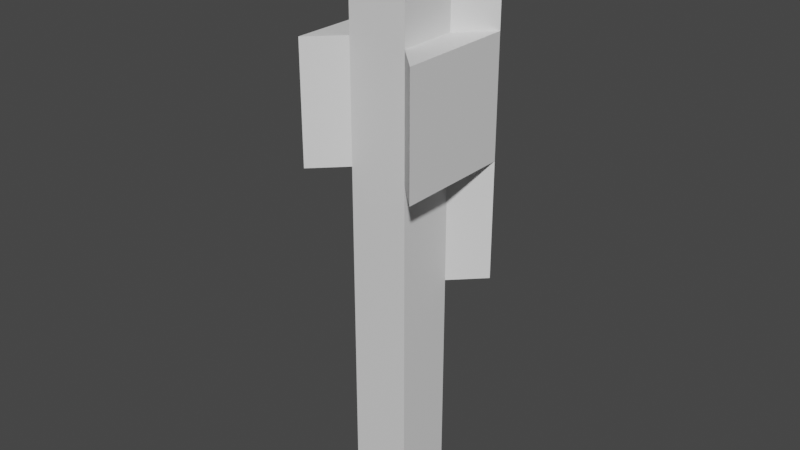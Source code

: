 # Source: AdjacentCells_A.3.blend  (saved by Blender 2.93.20; exported with 4.5.12 LTS)
import bpy
from mathutils import Matrix  # noqa: F401  (used for matrix-valued properties, if any)

bpy.ops.wm.read_factory_settings(use_empty=True)
scene = bpy.context.scene
scene.name = 'Scene'

# ---- materials (node trees are filled in below, after node groups)
mat_material_1 = bpy.data.materials.new('material_1')
mat_material_1.use_transparent_shadow = False
mat_material_1.preview_render_type = 'CUBE'
mat_material_1.diffuse_color = (0.403, 0.8, 0.3573, 0.6429)
mat_material_2 = bpy.data.materials.new('material_2')
mat_material_2.use_transparent_shadow = False
mat_material_2.preview_render_type = 'CUBE'
mat_material_2.diffuse_color = (0.1288, 0.07626, 0.6095, 0.3)

# ---- material node trees
mat_material_1.use_nodes = True; mat_material_1.node_tree.nodes.clear()
_N = mat_material_1.node_tree.nodes; _L = mat_material_1.node_tree.links
n0 = _N.new('ShaderNodeBsdfPrincipled'); n0.name = 'Principled BSDF'; n0.location = (10, 300)
n0.distribution = 'GGX'
n0.subsurface_method = 'BURLEY'
n0.inputs[3].default_value = 1.45
n0.inputs[8].default_value = 1.0
n0.inputs[27].default_value = (0.0, 0.0, 0.0, 1.0)
n0.inputs[28].default_value = 1.0
n1 = _N.new('ShaderNodeOutputMaterial'); n1.name = 'Material Output'; n1.location = (300, 300)
n2 = _N.new('ShaderNodeVertexColor'); n2.name = 'Vertex Color'; n2.location = (-180, 250)
n3 = _N.new('ShaderNodeMix'); n3.name = 'Mix'; n3.location = (-160, 180)
n3.data_type = 'RGBA'
n3.inputs[6].default_value = (0.8, 0.8, 0.8, 1.0)
n3.inputs[7].default_value = (0.3882, 0.1406, 0.8, 0.3686)
_L.new(n0.outputs[0], n1.inputs[0])
_L.new(n2.outputs[1], n3.inputs[0])
_L.new(n2.outputs[1], n0.inputs[10])
_L.new(n3.outputs[2], n0.inputs[0])
n1.is_active_output = True
mat_material_2.use_nodes = True; mat_material_2.node_tree.nodes.clear()
_N = mat_material_2.node_tree.nodes; _L = mat_material_2.node_tree.links
n0 = _N.new('ShaderNodeBsdfPrincipled'); n0.name = 'Principled BSDF'; n0.location = (10, 300)
n0.distribution = 'GGX'
n0.subsurface_method = 'BURLEY'
n0.inputs[3].default_value = 1.45
n0.inputs[27].default_value = (0.0, 0.0, 0.0, 1.0)
n0.inputs[28].default_value = 1.0
n1 = _N.new('ShaderNodeOutputMaterial'); n1.name = 'Material Output'; n1.location = (300, 300)
_L.new(n0.outputs[0], n1.inputs[0])
n1.is_active_output = True

# ---- world
world_world = bpy.data.worlds.new('World'); scene.world = world_world
world_world.use_nodes = True; world_world.node_tree.nodes.clear()
_N = world_world.node_tree.nodes; _L = world_world.node_tree.links
n0 = _N.new('ShaderNodeOutputWorld'); n0.name = 'World Output'; n0.location = (300, 300)
n1 = _N.new('ShaderNodeBackground'); n1.name = 'Background'; n1.location = (10, 300)
n1.inputs[0].default_value = (0.05088, 0.05088, 0.05088, 1.0)
n2 = _N.new('ShaderNodeBsdfSheen'); n2.name = 'Velvet BSDF'; n2.location = (110, 250)
n2.distribution = 'ASHIKHMIN'
n2.inputs[1].default_value = 1.0
_L.new(n1.outputs[0], n0.inputs[0])
_L.new(n2.outputs[0], n0.inputs[1])
n0.is_active_output = True
world_world.use_eevee_finite_volume = True
world_world.color = (0.3498, 0.5818, 0.6129)
world_world.use_sun_shadow = False
world_world.sun_shadow_jitter_overblur = 0.0

# ---- meshes
me_epsilon = bpy.data.meshes.new('Epsilon')
me_epsilon.from_pydata([(1.0, 1.0, 20.0), (1.0, 1.0, 20.0), (-1.0, 1.0, 20.0), (-1.0, -1.0, 20.0), (1.0, -1.0, 20.0), (1.0, -1.0, 20.0)], [(0, 1), (1, 2), (2, 3), (3, 4), (4, 5), (5, 0)], [])
me_epsilon.materials.append(mat_material_1)
me_epsilon.use_remesh_fix_poles = True
me_epsilon.use_remesh_preserve_attributes = False
me_epsilon.update()
me_epsilon_001 = bpy.data.meshes.new('Epsilon.001')
me_epsilon_001.from_pydata([(1.0, 1.0, 20.0), (1.0, -1.0, 20.0), (1.0, -1.0, 16.0), (1.0, 1.0, 16.0)], [(0, 1), (1, 2), (2, 3), (3, 0)], [])
me_epsilon_001.materials.append(mat_material_1)
me_epsilon_001.use_remesh_fix_poles = True
me_epsilon_001.use_remesh_preserve_attributes = False
me_epsilon_001.update()
me_epsilon_002 = bpy.data.meshes.new('Epsilon.002')
me_epsilon_002.from_pydata([(1.0, -1.0, 20.0), (1.0, -1.0, 20.0), (1.0, -1.0, 16.0), (1.0, -1.0, 16.0)], [(0, 1), (1, 2), (2, 3), (3, 0)], [])
me_epsilon_002.materials.append(mat_material_1)
me_epsilon_002.use_remesh_fix_poles = True
me_epsilon_002.use_remesh_preserve_attributes = False
me_epsilon_002.update()
me_epsilon_003 = bpy.data.meshes.new('Epsilon.003')
me_epsilon_003.from_pydata([(1.0, -1.0, 20.0), (-1.0, -1.0, 20.0), (-1.0, -1.0, 16.0), (1.0, -1.0, 16.0)], [(0, 1), (1, 2), (2, 3), (3, 0)], [])
me_epsilon_003.materials.append(mat_material_1)
me_epsilon_003.use_remesh_fix_poles = True
me_epsilon_003.use_remesh_preserve_attributes = False
me_epsilon_003.update()
me_epsilon_004 = bpy.data.meshes.new('Epsilon.004')
me_epsilon_004.from_pydata([(-1.0, 1.0, 20.0), (1.0, 1.0, 20.0), (1.0, 1.0, 16.0), (-1.0, 1.0, 16.0)], [(0, 1), (1, 2), (2, 3), (3, 0)], [])
me_epsilon_004.materials.append(mat_material_1)
me_epsilon_004.use_remesh_fix_poles = True
me_epsilon_004.use_remesh_preserve_attributes = False
me_epsilon_004.update()
me_epsilon_005 = bpy.data.meshes.new('Epsilon.005')
me_epsilon_005.from_pydata([(1.0, 1.0, 20.0), (1.0, 1.0, 20.0), (1.0, 1.0, 16.0), (1.0, 1.0, 16.0)], [(0, 1), (1, 2), (2, 3), (3, 0)], [])
me_epsilon_005.materials.append(mat_material_1)
me_epsilon_005.use_remesh_fix_poles = True
me_epsilon_005.use_remesh_preserve_attributes = False
me_epsilon_005.update()
me_epsilon_006 = bpy.data.meshes.new('Epsilon.006')
me_epsilon_006.from_pydata([(-1.0, -1.0, 16.0), (-1.0, -1.0, 20.0), (-1.0, 1.0, 20.0), (-1.0, 1.0, 16.0)], [(0, 1), (1, 2), (2, 3), (3, 0)], [])
me_epsilon_006.materials.append(mat_material_1)
me_epsilon_006.use_remesh_fix_poles = True
me_epsilon_006.use_remesh_preserve_attributes = False
me_epsilon_006.update()
me_epsilon_007 = bpy.data.meshes.new('Epsilon.007')
me_epsilon_007.from_pydata([(1.0, 1.0, 16.0), (1.0, -1.0, 16.0), (1.0, -1.0, 12.0), (1.0, 1.0, 12.0)], [(0, 1), (1, 2), (2, 3), (3, 0)], [])
me_epsilon_007.materials.append(mat_material_1)
me_epsilon_007.use_remesh_fix_poles = True
me_epsilon_007.use_remesh_preserve_attributes = False
me_epsilon_007.update()
me_epsilon_008 = bpy.data.meshes.new('Epsilon.008')
me_epsilon_008.from_pydata([(1.0, -1.0, 16.0), (1.0, -1.0, 16.0), (1.0, -1.0, 12.0), (1.0, -1.0, 12.0)], [(0, 1), (1, 2), (2, 3), (3, 0)], [])
me_epsilon_008.materials.append(mat_material_1)
me_epsilon_008.use_remesh_fix_poles = True
me_epsilon_008.use_remesh_preserve_attributes = False
me_epsilon_008.update()
me_epsilon_009 = bpy.data.meshes.new('Epsilon.009')
me_epsilon_009.from_pydata([(1.0, -1.0, 16.0), (-1.0, -1.0, 16.0), (-1.0, -1.0, 12.0), (1.0, -1.0, 12.0)], [(0, 1), (1, 2), (2, 3), (3, 0)], [])
me_epsilon_009.materials.append(mat_material_1)
me_epsilon_009.use_remesh_fix_poles = True
me_epsilon_009.use_remesh_preserve_attributes = False
me_epsilon_009.update()
me_epsilon_010 = bpy.data.meshes.new('Epsilon.010')
me_epsilon_010.from_pydata([(-1.0, 1.0, 16.0), (1.0, 1.0, 16.0), (1.0, 1.0, 12.0), (-1.0, 1.0, 12.0)], [(0, 1), (1, 2), (2, 3), (3, 0)], [])
me_epsilon_010.materials.append(mat_material_1)
me_epsilon_010.use_remesh_fix_poles = True
me_epsilon_010.use_remesh_preserve_attributes = False
me_epsilon_010.update()
me_epsilon_011 = bpy.data.meshes.new('Epsilon.011')
me_epsilon_011.from_pydata([(1.0, 1.0, 16.0), (1.0, 1.0, 16.0), (1.0, 1.0, 12.0), (1.0, 1.0, 12.0)], [(0, 1), (1, 2), (2, 3), (3, 0)], [])
me_epsilon_011.materials.append(mat_material_1)
me_epsilon_011.use_remesh_fix_poles = True
me_epsilon_011.use_remesh_preserve_attributes = False
me_epsilon_011.update()
me_epsilon_012 = bpy.data.meshes.new('Epsilon.012')
me_epsilon_012.from_pydata([(-1.0, -1.0, 12.0), (-1.0, -1.0, 16.0), (-1.0, 1.0, 16.0), (-1.0, 1.0, 12.0)], [(0, 1), (1, 2), (2, 3), (3, 0)], [])
me_epsilon_012.materials.append(mat_material_1)
me_epsilon_012.use_remesh_fix_poles = True
me_epsilon_012.use_remesh_preserve_attributes = False
me_epsilon_012.update()
me_epsilon_013 = bpy.data.meshes.new('Epsilon.013')
me_epsilon_013.from_pydata([(1.0, 1.0, 12.0), (1.0, -1.0, 12.0), (1.0, -1.0, 8.0), (1.0, 1.0, 8.0)], [(0, 1), (1, 2), (2, 3), (3, 0)], [])
me_epsilon_013.materials.append(mat_material_1)
me_epsilon_013.use_remesh_fix_poles = True
me_epsilon_013.use_remesh_preserve_attributes = False
me_epsilon_013.update()
me_epsilon_014 = bpy.data.meshes.new('Epsilon.014')
me_epsilon_014.from_pydata([(1.0, -1.0, 12.0), (1.0, -1.0, 12.0), (1.0, -1.0, 8.0), (1.0, -1.0, 8.0)], [(0, 1), (1, 2), (2, 3), (3, 0)], [])
me_epsilon_014.materials.append(mat_material_1)
me_epsilon_014.use_remesh_fix_poles = True
me_epsilon_014.use_remesh_preserve_attributes = False
me_epsilon_014.update()
me_epsilon_015 = bpy.data.meshes.new('Epsilon.015')
me_epsilon_015.from_pydata([(1.0, -1.0, 12.0), (-1.0, -1.0, 12.0), (-1.0, -1.0, 8.0), (1.0, -1.0, 8.0)], [(0, 1), (1, 2), (2, 3), (3, 0)], [])
me_epsilon_015.materials.append(mat_material_1)
me_epsilon_015.use_remesh_fix_poles = True
me_epsilon_015.use_remesh_preserve_attributes = False
me_epsilon_015.update()
me_epsilon_016 = bpy.data.meshes.new('Epsilon.016')
me_epsilon_016.from_pydata([(-1.0, 1.0, 12.0), (1.0, 1.0, 12.0), (1.0, 1.0, 8.0), (-1.0, 1.0, 8.0)], [(0, 1), (1, 2), (2, 3), (3, 0)], [])
me_epsilon_016.materials.append(mat_material_1)
me_epsilon_016.use_remesh_fix_poles = True
me_epsilon_016.use_remesh_preserve_attributes = False
me_epsilon_016.update()
me_epsilon_017 = bpy.data.meshes.new('Epsilon.017')
me_epsilon_017.from_pydata([(1.0, 1.0, 12.0), (1.0, 1.0, 12.0), (1.0, 1.0, 8.0), (1.0, 1.0, 8.0)], [(0, 1), (1, 2), (2, 3), (3, 0)], [])
me_epsilon_017.materials.append(mat_material_1)
me_epsilon_017.use_remesh_fix_poles = True
me_epsilon_017.use_remesh_preserve_attributes = False
me_epsilon_017.update()
me_epsilon_018 = bpy.data.meshes.new('Epsilon.018')
me_epsilon_018.from_pydata([(-1.0, -1.0, 8.0), (-1.0, -1.0, 12.0), (-1.0, 1.0, 12.0), (-1.0, 1.0, 8.0)], [(0, 1), (1, 2), (2, 3), (3, 0)], [])
me_epsilon_018.materials.append(mat_material_1)
me_epsilon_018.use_remesh_fix_poles = True
me_epsilon_018.use_remesh_preserve_attributes = False
me_epsilon_018.update()
me_epsilon_019 = bpy.data.meshes.new('Epsilon.019')
me_epsilon_019.from_pydata([(1.0, 1.0, 8.0), (1.0, -1.0, 8.0), (1.0, -1.0, 4.0), (1.0, 1.0, 4.0)], [(0, 1), (1, 2), (2, 3), (3, 0)], [])
me_epsilon_019.materials.append(mat_material_1)
me_epsilon_019.use_remesh_fix_poles = True
me_epsilon_019.use_remesh_preserve_attributes = False
me_epsilon_019.update()
me_epsilon_020 = bpy.data.meshes.new('Epsilon.020')
me_epsilon_020.from_pydata([(1.0, -1.0, 8.0), (1.0, -1.0, 8.0), (1.0, -1.0, 4.0), (1.0, -1.0, 4.0)], [(0, 1), (1, 2), (2, 3), (3, 0)], [])
me_epsilon_020.materials.append(mat_material_1)
me_epsilon_020.use_remesh_fix_poles = True
me_epsilon_020.use_remesh_preserve_attributes = False
me_epsilon_020.update()
me_epsilon_021 = bpy.data.meshes.new('Epsilon.021')
me_epsilon_021.from_pydata([(1.0, -1.0, 8.0), (-1.0, -1.0, 8.0), (-1.0, -1.0, 4.0), (1.0, -1.0, 4.0)], [(0, 1), (1, 2), (2, 3), (3, 0)], [])
me_epsilon_021.materials.append(mat_material_1)
me_epsilon_021.use_remesh_fix_poles = True
me_epsilon_021.use_remesh_preserve_attributes = False
me_epsilon_021.update()
me_epsilon_022 = bpy.data.meshes.new('Epsilon.022')
me_epsilon_022.from_pydata([(-1.0, 1.0, 8.0), (1.0, 1.0, 8.0), (1.0, 1.0, 4.0), (-1.0, 1.0, 4.0)], [(0, 1), (1, 2), (2, 3), (3, 0)], [])
me_epsilon_022.materials.append(mat_material_1)
me_epsilon_022.use_remesh_fix_poles = True
me_epsilon_022.use_remesh_preserve_attributes = False
me_epsilon_022.update()
me_epsilon_023 = bpy.data.meshes.new('Epsilon.023')
me_epsilon_023.from_pydata([(1.0, 1.0, 8.0), (1.0, 1.0, 8.0), (1.0, 1.0, 4.0), (1.0, 1.0, 4.0)], [(0, 1), (1, 2), (2, 3), (3, 0)], [])
me_epsilon_023.materials.append(mat_material_1)
me_epsilon_023.use_remesh_fix_poles = True
me_epsilon_023.use_remesh_preserve_attributes = False
me_epsilon_023.update()
me_epsilon_024 = bpy.data.meshes.new('Epsilon.024')
me_epsilon_024.from_pydata([(-1.0, -1.0, 4.0), (-1.0, -1.0, 8.0), (-1.0, 1.0, 8.0), (-1.0, 1.0, 4.0)], [(0, 1), (1, 2), (2, 3), (3, 0)], [])
me_epsilon_024.materials.append(mat_material_1)
me_epsilon_024.use_remesh_fix_poles = True
me_epsilon_024.use_remesh_preserve_attributes = False
me_epsilon_024.update()
me_epsilon_025 = bpy.data.meshes.new('Epsilon.025')
me_epsilon_025.from_pydata([(1.0, 1.0, 4.0), (1.0, -1.0, 4.0), (1.0, -1.0, 0.0), (1.0, 1.0, 0.0)], [(0, 1), (1, 2), (2, 3), (3, 0)], [])
me_epsilon_025.materials.append(mat_material_1)
me_epsilon_025.use_remesh_fix_poles = True
me_epsilon_025.use_remesh_preserve_attributes = False
me_epsilon_025.update()
me_epsilon_026 = bpy.data.meshes.new('Epsilon.026')
me_epsilon_026.from_pydata([(1.0, -1.0, 4.0), (1.0, -1.0, 4.0), (1.0, -1.0, 0.0), (1.0, -1.0, 0.0)], [(0, 1), (1, 2), (2, 3), (3, 0)], [])
me_epsilon_026.materials.append(mat_material_1)
me_epsilon_026.use_remesh_fix_poles = True
me_epsilon_026.use_remesh_preserve_attributes = False
me_epsilon_026.update()
me_epsilon_027 = bpy.data.meshes.new('Epsilon.027')
me_epsilon_027.from_pydata([(1.0, -1.0, 4.0), (-1.0, -1.0, 4.0), (-1.0, -1.0, 0.0), (1.0, -1.0, 0.0)], [(0, 1), (1, 2), (2, 3), (3, 0)], [])
me_epsilon_027.materials.append(mat_material_1)
me_epsilon_027.use_remesh_fix_poles = True
me_epsilon_027.use_remesh_preserve_attributes = False
me_epsilon_027.update()
me_epsilon_028 = bpy.data.meshes.new('Epsilon.028')
me_epsilon_028.from_pydata([(-1.0, 1.0, 4.0), (1.0, 1.0, 4.0), (1.0, 1.0, 0.0), (-1.0, 1.0, 0.0)], [(0, 1), (1, 2), (2, 3), (3, 0)], [])
me_epsilon_028.materials.append(mat_material_1)
me_epsilon_028.use_remesh_fix_poles = True
me_epsilon_028.use_remesh_preserve_attributes = False
me_epsilon_028.update()
me_epsilon_029 = bpy.data.meshes.new('Epsilon.029')
me_epsilon_029.from_pydata([(1.0, 1.0, 4.0), (1.0, 1.0, 4.0), (1.0, 1.0, 0.0), (1.0, 1.0, 0.0)], [(0, 1), (1, 2), (2, 3), (3, 0)], [])
me_epsilon_029.materials.append(mat_material_1)
me_epsilon_029.use_remesh_fix_poles = True
me_epsilon_029.use_remesh_preserve_attributes = False
me_epsilon_029.update()
me_epsilon_030 = bpy.data.meshes.new('Epsilon.030')
me_epsilon_030.from_pydata([(-1.0, -1.0, 0.0), (-1.0, -1.0, 4.0), (-1.0, 1.0, 4.0), (-1.0, 1.0, 0.0)], [(0, 1), (1, 2), (2, 3), (3, 0)], [])
me_epsilon_030.materials.append(mat_material_1)
me_epsilon_030.use_remesh_fix_poles = True
me_epsilon_030.use_remesh_preserve_attributes = False
me_epsilon_030.update()
me_epsilon_031 = bpy.data.meshes.new('Epsilon.031')
me_epsilon_031.from_pydata([(-1.0, 1.0, 0.0), (1.0, 1.0, 0.0), (1.0, 1.0, 0.0), (1.0, -1.0, 0.0), (1.0, -1.0, 0.0), (-1.0, -1.0, 0.0)], [(0, 1), (1, 2), (2, 3), (3, 4), (4, 5), (5, 0)], [])
me_epsilon_031.materials.append(mat_material_1)
me_epsilon_031.use_remesh_fix_poles = True
me_epsilon_031.use_remesh_preserve_attributes = False
me_epsilon_031.update()
me_epsilon_032 = bpy.data.meshes.new('Epsilon.032')
me_epsilon_032.from_pydata([(2.0, -2.0, 20.0), (2.0, -2.0, 20.0), (2.0, -2.0, 16.0), (2.0, -2.0, 16.0)], [(0, 1), (1, 2), (2, 3), (3, 0)], [])
me_epsilon_032.materials.append(mat_material_1)
me_epsilon_032.use_remesh_fix_poles = True
me_epsilon_032.use_remesh_preserve_attributes = False
me_epsilon_032.update()
me_epsilon_033 = bpy.data.meshes.new('Epsilon.033')
me_epsilon_033.from_pydata([(2.0, 2.0, 20.0), (2.0, -2.0, 20.0), (2.0, -2.0, 16.0), (2.0, 2.0, 16.0)], [(0, 1), (1, 2), (2, 3), (3, 0)], [])
me_epsilon_033.materials.append(mat_material_1)
me_epsilon_033.use_remesh_fix_poles = True
me_epsilon_033.use_remesh_preserve_attributes = False
me_epsilon_033.update()
me_epsilon_034 = bpy.data.meshes.new('Epsilon.034')
me_epsilon_034.from_pydata([(2.0, -2.0, 16.0), (1.0, -1.0, 16.0), (1.0, -1.0, 16.0), (1.0, 1.0, 16.0), (1.0, 1.0, 16.0), (2.0, 2.0, 16.0), (2.0, 2.0, 16.0), (2.0, -2.0, 16.0)], [(0, 1), (1, 2), (2, 3), (3, 4), (4, 5), (5, 6), (6, 7), (7, 0)], [])
me_epsilon_034.materials.append(mat_material_1)
me_epsilon_034.use_remesh_fix_poles = True
me_epsilon_034.use_remesh_preserve_attributes = False
me_epsilon_034.update()
me_epsilon_035 = bpy.data.meshes.new('Epsilon.035')
me_epsilon_035.from_pydata([(1.0, -1.0, 20.0), (1.0, -1.0, 16.0), (2.0, -2.0, 16.0), (2.0, -2.0, 20.0)], [(0, 1), (1, 2), (2, 3), (3, 0)], [])
me_epsilon_035.materials.append(mat_material_1)
me_epsilon_035.use_remesh_fix_poles = True
me_epsilon_035.use_remesh_preserve_attributes = False
me_epsilon_035.update()
me_epsilon_036 = bpy.data.meshes.new('Epsilon.036')
me_epsilon_036.from_pydata([(2.0, 2.0, 20.0), (2.0, 2.0, 20.0), (1.0, 1.0, 20.0), (1.0, 1.0, 20.0), (1.0, -1.0, 20.0), (1.0, -1.0, 20.0), (2.0, -2.0, 20.0), (2.0, -2.0, 20.0)], [(0, 1), (1, 2), (2, 3), (3, 4), (4, 5), (5, 6), (6, 7), (7, 0)], [])
me_epsilon_036.materials.append(mat_material_1)
me_epsilon_036.use_remesh_fix_poles = True
me_epsilon_036.use_remesh_preserve_attributes = False
me_epsilon_036.update()
me_epsilon_037 = bpy.data.meshes.new('Epsilon.037')
me_epsilon_037.from_pydata([(2.0, 2.0, 16.0), (2.0, 2.0, 20.0), (2.0, 2.0, 20.0), (2.0, 2.0, 16.0)], [(0, 1), (1, 2), (2, 3), (3, 0)], [])
me_epsilon_037.materials.append(mat_material_1)
me_epsilon_037.use_remesh_fix_poles = True
me_epsilon_037.use_remesh_preserve_attributes = False
me_epsilon_037.update()
me_epsilon_038 = bpy.data.meshes.new('Epsilon.038')
me_epsilon_038.from_pydata([(1.0, 1.0, 20.0), (2.0, 2.0, 20.0), (2.0, 2.0, 16.0), (1.0, 1.0, 16.0)], [(0, 1), (1, 2), (2, 3), (3, 0)], [])
me_epsilon_038.materials.append(mat_material_1)
me_epsilon_038.use_remesh_fix_poles = True
me_epsilon_038.use_remesh_preserve_attributes = False
me_epsilon_038.update()
me_epsilon_039 = bpy.data.meshes.new('Epsilon.039')
me_epsilon_039.from_pydata([(2.0, -2.0, 16.0), (2.0, -2.0, 20.0), (-2.0, -2.0, 20.0), (-2.0, -2.0, 16.0)], [(0, 1), (1, 2), (2, 3), (3, 0)], [])
me_epsilon_039.materials.append(mat_material_1)
me_epsilon_039.use_remesh_fix_poles = True
me_epsilon_039.use_remesh_preserve_attributes = False
me_epsilon_039.update()
me_epsilon_040 = bpy.data.meshes.new('Epsilon.040')
me_epsilon_040.from_pydata([(-1.0, -1.0, 16.0), (1.0, -1.0, 16.0), (2.0, -2.0, 16.0), (-2.0, -2.0, 16.0)], [(0, 1), (1, 2), (2, 3), (3, 0)], [])
me_epsilon_040.materials.append(mat_material_1)
me_epsilon_040.use_remesh_fix_poles = True
me_epsilon_040.use_remesh_preserve_attributes = False
me_epsilon_040.update()
me_epsilon_041 = bpy.data.meshes.new('Epsilon.041')
me_epsilon_041.from_pydata([(-2.0, -2.0, 16.0), (-2.0, -2.0, 20.0), (-1.0, -1.0, 20.0), (-1.0, -1.0, 16.0)], [(0, 1), (1, 2), (2, 3), (3, 0)], [])
me_epsilon_041.materials.append(mat_material_1)
me_epsilon_041.use_remesh_fix_poles = True
me_epsilon_041.use_remesh_preserve_attributes = False
me_epsilon_041.update()
me_epsilon_042 = bpy.data.meshes.new('Epsilon.042')
me_epsilon_042.from_pydata([(2.0, -2.0, 20.0), (1.0, -1.0, 20.0), (-1.0, -1.0, 20.0), (-2.0, -2.0, 20.0)], [(0, 1), (1, 2), (2, 3), (3, 0)], [])
me_epsilon_042.materials.append(mat_material_1)
me_epsilon_042.use_remesh_fix_poles = True
me_epsilon_042.use_remesh_preserve_attributes = False
me_epsilon_042.update()
me_epsilon_043 = bpy.data.meshes.new('Epsilon.043')
me_epsilon_043.from_pydata([(-2.0, 2.0, 20.0), (2.0, 2.0, 20.0), (2.0, 2.0, 16.0), (-2.0, 2.0, 16.0)], [(0, 1), (1, 2), (2, 3), (3, 0)], [])
me_epsilon_043.materials.append(mat_material_1)
me_epsilon_043.use_remesh_fix_poles = True
me_epsilon_043.use_remesh_preserve_attributes = False
me_epsilon_043.update()
me_epsilon_044 = bpy.data.meshes.new('Epsilon.044')
me_epsilon_044.from_pydata([(-2.0, 2.0, 20.0), (-2.0, 2.0, 16.0), (-1.0, 1.0, 16.0), (-1.0, 1.0, 20.0)], [(0, 1), (1, 2), (2, 3), (3, 0)], [])
me_epsilon_044.materials.append(mat_material_1)
me_epsilon_044.use_remesh_fix_poles = True
me_epsilon_044.use_remesh_preserve_attributes = False
me_epsilon_044.update()
me_epsilon_045 = bpy.data.meshes.new('Epsilon.045')
me_epsilon_045.from_pydata([(-2.0, 2.0, 16.0), (2.0, 2.0, 16.0), (1.0, 1.0, 16.0), (-1.0, 1.0, 16.0)], [(0, 1), (1, 2), (2, 3), (3, 0)], [])
me_epsilon_045.materials.append(mat_material_1)
me_epsilon_045.use_remesh_fix_poles = True
me_epsilon_045.use_remesh_preserve_attributes = False
me_epsilon_045.update()
me_epsilon_046 = bpy.data.meshes.new('Epsilon.046')
me_epsilon_046.from_pydata([(1.0, 1.0, 20.0), (2.0, 2.0, 20.0), (-2.0, 2.0, 20.0), (-1.0, 1.0, 20.0)], [(0, 1), (1, 2), (2, 3), (3, 0)], [])
me_epsilon_046.materials.append(mat_material_1)
me_epsilon_046.use_remesh_fix_poles = True
me_epsilon_046.use_remesh_preserve_attributes = False
me_epsilon_046.update()
me_epsilon_047 = bpy.data.meshes.new('Epsilon.047')
me_epsilon_047.from_pydata([(-2.0, -2.0, 20.0), (-2.0, 2.0, 20.0), (-2.0, 2.0, 16.0), (-2.0, -2.0, 16.0)], [(0, 1), (1, 2), (2, 3), (3, 0)], [])
me_epsilon_047.materials.append(mat_material_1)
me_epsilon_047.use_remesh_fix_poles = True
me_epsilon_047.use_remesh_preserve_attributes = False
me_epsilon_047.update()
me_epsilon_048 = bpy.data.meshes.new('Epsilon.048')
me_epsilon_048.from_pydata([(-2.0, 2.0, 20.0), (-2.0, -2.0, 20.0), (-1.0, -1.0, 20.0), (-1.0, 1.0, 20.0)], [(0, 1), (1, 2), (2, 3), (3, 0)], [])
me_epsilon_048.materials.append(mat_material_1)
me_epsilon_048.use_remesh_fix_poles = True
me_epsilon_048.use_remesh_preserve_attributes = False
me_epsilon_048.update()
me_epsilon_049 = bpy.data.meshes.new('Epsilon.049')
me_epsilon_049.from_pydata([(-2.0, -2.0, 16.0), (-2.0, 2.0, 16.0), (-1.0, 1.0, 16.0), (-1.0, -1.0, 16.0)], [(0, 1), (1, 2), (2, 3), (3, 0)], [])
me_epsilon_049.materials.append(mat_material_1)
me_epsilon_049.use_remesh_fix_poles = True
me_epsilon_049.use_remesh_preserve_attributes = False
me_epsilon_049.update()
me_epsilon_050 = bpy.data.meshes.new('Epsilon.050')
me_epsilon_050.from_pydata([(2.0, -2.0, 16.0), (2.0, -2.0, 16.0), (2.0, -2.0, 12.0), (2.0, -2.0, 12.0)], [(0, 1), (1, 2), (2, 3), (3, 0)], [])
me_epsilon_050.materials.append(mat_material_1)
me_epsilon_050.use_remesh_fix_poles = True
me_epsilon_050.use_remesh_preserve_attributes = False
me_epsilon_050.update()
me_epsilon_051 = bpy.data.meshes.new('Epsilon.051')
me_epsilon_051.from_pydata([(2.0, 2.0, 16.0), (2.0, -2.0, 16.0), (2.0, -2.0, 12.0), (2.0, 2.0, 12.0)], [(0, 1), (1, 2), (2, 3), (3, 0)], [])
me_epsilon_051.materials.append(mat_material_1)
me_epsilon_051.use_remesh_fix_poles = True
me_epsilon_051.use_remesh_preserve_attributes = False
me_epsilon_051.update()
me_epsilon_052 = bpy.data.meshes.new('Epsilon.052')
me_epsilon_052.from_pydata([(2.0, -2.0, 12.0), (1.0, -1.0, 12.0), (1.0, -1.0, 12.0), (1.0, 1.0, 12.0), (1.0, 1.0, 12.0), (2.0, 2.0, 12.0), (2.0, 2.0, 12.0), (2.0, -2.0, 12.0)], [(0, 1), (1, 2), (2, 3), (3, 4), (4, 5), (5, 6), (6, 7), (7, 0)], [])
me_epsilon_052.materials.append(mat_material_1)
me_epsilon_052.use_remesh_fix_poles = True
me_epsilon_052.use_remesh_preserve_attributes = False
me_epsilon_052.update()
me_epsilon_053 = bpy.data.meshes.new('Epsilon.053')
me_epsilon_053.from_pydata([(1.0, -1.0, 16.0), (1.0, -1.0, 12.0), (2.0, -2.0, 12.0), (2.0, -2.0, 16.0)], [(0, 1), (1, 2), (2, 3), (3, 0)], [])
me_epsilon_053.materials.append(mat_material_1)
me_epsilon_053.use_remesh_fix_poles = True
me_epsilon_053.use_remesh_preserve_attributes = False
me_epsilon_053.update()
me_epsilon_054 = bpy.data.meshes.new('Epsilon.054')
me_epsilon_054.from_pydata([(2.0, 2.0, 12.0), (2.0, 2.0, 16.0), (2.0, 2.0, 16.0), (2.0, 2.0, 12.0)], [(0, 1), (1, 2), (2, 3), (3, 0)], [])
me_epsilon_054.materials.append(mat_material_1)
me_epsilon_054.use_remesh_fix_poles = True
me_epsilon_054.use_remesh_preserve_attributes = False
me_epsilon_054.update()
me_epsilon_055 = bpy.data.meshes.new('Epsilon.055')
me_epsilon_055.from_pydata([(1.0, 1.0, 16.0), (2.0, 2.0, 16.0), (2.0, 2.0, 12.0), (1.0, 1.0, 12.0)], [(0, 1), (1, 2), (2, 3), (3, 0)], [])
me_epsilon_055.materials.append(mat_material_1)
me_epsilon_055.use_remesh_fix_poles = True
me_epsilon_055.use_remesh_preserve_attributes = False
me_epsilon_055.update()
me_epsilon_056 = bpy.data.meshes.new('Epsilon.056')
me_epsilon_056.from_pydata([(2.0, -2.0, 12.0), (2.0, -2.0, 16.0), (-2.0, -2.0, 16.0), (-2.0, -2.0, 12.0)], [(0, 1), (1, 2), (2, 3), (3, 0)], [])
me_epsilon_056.materials.append(mat_material_1)
me_epsilon_056.use_remesh_fix_poles = True
me_epsilon_056.use_remesh_preserve_attributes = False
me_epsilon_056.update()
me_epsilon_057 = bpy.data.meshes.new('Epsilon.057')
me_epsilon_057.from_pydata([(-1.0, -1.0, 12.0), (1.0, -1.0, 12.0), (2.0, -2.0, 12.0), (-2.0, -2.0, 12.0)], [(0, 1), (1, 2), (2, 3), (3, 0)], [])
me_epsilon_057.materials.append(mat_material_1)
me_epsilon_057.use_remesh_fix_poles = True
me_epsilon_057.use_remesh_preserve_attributes = False
me_epsilon_057.update()
me_epsilon_058 = bpy.data.meshes.new('Epsilon.058')
me_epsilon_058.from_pydata([(-1.0, -1.0, 12.0), (-2.0, -2.0, 12.0), (-2.0, -2.0, 16.0), (-1.0, -1.0, 16.0)], [(0, 1), (1, 2), (2, 3), (3, 0)], [])
me_epsilon_058.materials.append(mat_material_1)
me_epsilon_058.use_remesh_fix_poles = True
me_epsilon_058.use_remesh_preserve_attributes = False
me_epsilon_058.update()
me_epsilon_059 = bpy.data.meshes.new('Epsilon.059')
me_epsilon_059.from_pydata([(-2.0, 2.0, 16.0), (2.0, 2.0, 16.0), (2.0, 2.0, 12.0), (-2.0, 2.0, 12.0)], [(0, 1), (1, 2), (2, 3), (3, 0)], [])
me_epsilon_059.materials.append(mat_material_1)
me_epsilon_059.use_remesh_fix_poles = True
me_epsilon_059.use_remesh_preserve_attributes = False
me_epsilon_059.update()
me_epsilon_060 = bpy.data.meshes.new('Epsilon.060')
me_epsilon_060.from_pydata([(-1.0, 1.0, 16.0), (-2.0, 2.0, 16.0), (-2.0, 2.0, 12.0), (-1.0, 1.0, 12.0)], [(0, 1), (1, 2), (2, 3), (3, 0)], [])
me_epsilon_060.materials.append(mat_material_1)
me_epsilon_060.use_remesh_fix_poles = True
me_epsilon_060.use_remesh_preserve_attributes = False
me_epsilon_060.update()
me_epsilon_061 = bpy.data.meshes.new('Epsilon.061')
me_epsilon_061.from_pydata([(-2.0, 2.0, 12.0), (2.0, 2.0, 12.0), (1.0, 1.0, 12.0), (-1.0, 1.0, 12.0)], [(0, 1), (1, 2), (2, 3), (3, 0)], [])
me_epsilon_061.materials.append(mat_material_1)
me_epsilon_061.use_remesh_fix_poles = True
me_epsilon_061.use_remesh_preserve_attributes = False
me_epsilon_061.update()
me_epsilon_062 = bpy.data.meshes.new('Epsilon.062')
me_epsilon_062.from_pydata([(-2.0, -2.0, 16.0), (-2.0, 2.0, 16.0), (-2.0, 2.0, 12.0), (-2.0, -2.0, 12.0)], [(0, 1), (1, 2), (2, 3), (3, 0)], [])
me_epsilon_062.materials.append(mat_material_1)
me_epsilon_062.use_remesh_fix_poles = True
me_epsilon_062.use_remesh_preserve_attributes = False
me_epsilon_062.update()
me_epsilon_063 = bpy.data.meshes.new('Epsilon.063')
me_epsilon_063.from_pydata([(-2.0, -2.0, 12.0), (-2.0, 2.0, 12.0), (-1.0, 1.0, 12.0), (-1.0, -1.0, 12.0)], [(0, 1), (1, 2), (2, 3), (3, 0)], [])
me_epsilon_063.materials.append(mat_material_1)
me_epsilon_063.use_remesh_fix_poles = True
me_epsilon_063.use_remesh_preserve_attributes = False
me_epsilon_063.update()
me_epsilon_064 = bpy.data.meshes.new('Epsilon.064')
me_epsilon_064.from_pydata([(2.0, -2.0, 12.0), (2.0, -2.0, 12.0), (2.0, -2.0, 8.0), (2.0, -2.0, 8.0)], [(0, 1), (1, 2), (2, 3), (3, 0)], [])
me_epsilon_064.materials.append(mat_material_1)
me_epsilon_064.use_remesh_fix_poles = True
me_epsilon_064.use_remesh_preserve_attributes = False
me_epsilon_064.update()
me_epsilon_065 = bpy.data.meshes.new('Epsilon.065')
me_epsilon_065.from_pydata([(2.0, 2.0, 12.0), (2.0, -2.0, 12.0), (2.0, -2.0, 8.0), (2.0, 2.0, 8.0)], [(0, 1), (1, 2), (2, 3), (3, 0)], [])
me_epsilon_065.materials.append(mat_material_1)
me_epsilon_065.use_remesh_fix_poles = True
me_epsilon_065.use_remesh_preserve_attributes = False
me_epsilon_065.update()
me_epsilon_066 = bpy.data.meshes.new('Epsilon.066')
me_epsilon_066.from_pydata([(2.0, -2.0, 8.0), (1.0, -1.0, 8.0), (1.0, -1.0, 8.0), (1.0, 1.0, 8.0), (1.0, 1.0, 8.0), (2.0, 2.0, 8.0), (2.0, 2.0, 8.0), (2.0, -2.0, 8.0)], [(0, 1), (1, 2), (2, 3), (3, 4), (4, 5), (5, 6), (6, 7), (7, 0)], [])
me_epsilon_066.materials.append(mat_material_1)
me_epsilon_066.use_remesh_fix_poles = True
me_epsilon_066.use_remesh_preserve_attributes = False
me_epsilon_066.update()
me_epsilon_067 = bpy.data.meshes.new('Epsilon.067')
me_epsilon_067.from_pydata([(1.0, -1.0, 12.0), (1.0, -1.0, 8.0), (2.0, -2.0, 8.0), (2.0, -2.0, 12.0)], [(0, 1), (1, 2), (2, 3), (3, 0)], [])
me_epsilon_067.materials.append(mat_material_1)
me_epsilon_067.use_remesh_fix_poles = True
me_epsilon_067.use_remesh_preserve_attributes = False
me_epsilon_067.update()
me_epsilon_068 = bpy.data.meshes.new('Epsilon.068')
me_epsilon_068.from_pydata([(2.0, 2.0, 8.0), (2.0, 2.0, 12.0), (2.0, 2.0, 12.0), (2.0, 2.0, 8.0)], [(0, 1), (1, 2), (2, 3), (3, 0)], [])
me_epsilon_068.materials.append(mat_material_1)
me_epsilon_068.use_remesh_fix_poles = True
me_epsilon_068.use_remesh_preserve_attributes = False
me_epsilon_068.update()
me_epsilon_069 = bpy.data.meshes.new('Epsilon.069')
me_epsilon_069.from_pydata([(1.0, 1.0, 12.0), (2.0, 2.0, 12.0), (2.0, 2.0, 8.0), (1.0, 1.0, 8.0)], [(0, 1), (1, 2), (2, 3), (3, 0)], [])
me_epsilon_069.materials.append(mat_material_1)
me_epsilon_069.use_remesh_fix_poles = True
me_epsilon_069.use_remesh_preserve_attributes = False
me_epsilon_069.update()
me_epsilon_070 = bpy.data.meshes.new('Epsilon.070')
me_epsilon_070.from_pydata([(2.0, -2.0, 8.0), (2.0, -2.0, 12.0), (-2.0, -2.0, 12.0), (-2.0, -2.0, 8.0)], [(0, 1), (1, 2), (2, 3), (3, 0)], [])
me_epsilon_070.materials.append(mat_material_1)
me_epsilon_070.use_remesh_fix_poles = True
me_epsilon_070.use_remesh_preserve_attributes = False
me_epsilon_070.update()
me_epsilon_071 = bpy.data.meshes.new('Epsilon.071')
me_epsilon_071.from_pydata([(-1.0, -1.0, 8.0), (1.0, -1.0, 8.0), (2.0, -2.0, 8.0), (-2.0, -2.0, 8.0)], [(0, 1), (1, 2), (2, 3), (3, 0)], [])
me_epsilon_071.materials.append(mat_material_1)
me_epsilon_071.use_remesh_fix_poles = True
me_epsilon_071.use_remesh_preserve_attributes = False
me_epsilon_071.update()
me_epsilon_072 = bpy.data.meshes.new('Epsilon.072')
me_epsilon_072.from_pydata([(-1.0, -1.0, 8.0), (-2.0, -2.0, 8.0), (-2.0, -2.0, 12.0), (-1.0, -1.0, 12.0)], [(0, 1), (1, 2), (2, 3), (3, 0)], [])
me_epsilon_072.materials.append(mat_material_1)
me_epsilon_072.use_remesh_fix_poles = True
me_epsilon_072.use_remesh_preserve_attributes = False
me_epsilon_072.update()
me_epsilon_073 = bpy.data.meshes.new('Epsilon.073')
me_epsilon_073.from_pydata([(-2.0, 2.0, 12.0), (2.0, 2.0, 12.0), (2.0, 2.0, 8.0), (-2.0, 2.0, 8.0)], [(0, 1), (1, 2), (2, 3), (3, 0)], [])
me_epsilon_073.materials.append(mat_material_1)
me_epsilon_073.use_remesh_fix_poles = True
me_epsilon_073.use_remesh_preserve_attributes = False
me_epsilon_073.update()
me_epsilon_074 = bpy.data.meshes.new('Epsilon.074')
me_epsilon_074.from_pydata([(-1.0, 1.0, 12.0), (-2.0, 2.0, 12.0), (-2.0, 2.0, 8.0), (-1.0, 1.0, 8.0)], [(0, 1), (1, 2), (2, 3), (3, 0)], [])
me_epsilon_074.materials.append(mat_material_1)
me_epsilon_074.use_remesh_fix_poles = True
me_epsilon_074.use_remesh_preserve_attributes = False
me_epsilon_074.update()
me_epsilon_075 = bpy.data.meshes.new('Epsilon.075')
me_epsilon_075.from_pydata([(-2.0, 2.0, 8.0), (2.0, 2.0, 8.0), (1.0, 1.0, 8.0), (-1.0, 1.0, 8.0)], [(0, 1), (1, 2), (2, 3), (3, 0)], [])
me_epsilon_075.materials.append(mat_material_1)
me_epsilon_075.use_remesh_fix_poles = True
me_epsilon_075.use_remesh_preserve_attributes = False
me_epsilon_075.update()
me_epsilon_076 = bpy.data.meshes.new('Epsilon.076')
me_epsilon_076.from_pydata([(-2.0, -2.0, 12.0), (-2.0, 2.0, 12.0), (-2.0, 2.0, 8.0), (-2.0, -2.0, 8.0)], [(0, 1), (1, 2), (2, 3), (3, 0)], [])
me_epsilon_076.materials.append(mat_material_1)
me_epsilon_076.use_remesh_fix_poles = True
me_epsilon_076.use_remesh_preserve_attributes = False
me_epsilon_076.update()
me_epsilon_077 = bpy.data.meshes.new('Epsilon.077')
me_epsilon_077.from_pydata([(-2.0, -2.0, 8.0), (-2.0, 2.0, 8.0), (-1.0, 1.0, 8.0), (-1.0, -1.0, 8.0)], [(0, 1), (1, 2), (2, 3), (3, 0)], [])
me_epsilon_077.materials.append(mat_material_1)
me_epsilon_077.use_remesh_fix_poles = True
me_epsilon_077.use_remesh_preserve_attributes = False
me_epsilon_077.update()
me_epsilon_078 = bpy.data.meshes.new('Epsilon.078')
me_epsilon_078.from_pydata([(2.0, -2.0, 8.0), (2.0, -2.0, 8.0), (2.0, -2.0, 4.0), (2.0, -2.0, 4.0)], [(0, 1), (1, 2), (2, 3), (3, 0)], [])
me_epsilon_078.materials.append(mat_material_1)
me_epsilon_078.use_remesh_fix_poles = True
me_epsilon_078.use_remesh_preserve_attributes = False
me_epsilon_078.update()
me_epsilon_079 = bpy.data.meshes.new('Epsilon.079')
me_epsilon_079.from_pydata([(2.0, 2.0, 8.0), (2.0, -2.0, 8.0), (2.0, -2.0, 4.0), (2.0, 2.0, 4.0)], [(0, 1), (1, 2), (2, 3), (3, 0)], [])
me_epsilon_079.materials.append(mat_material_1)
me_epsilon_079.use_remesh_fix_poles = True
me_epsilon_079.use_remesh_preserve_attributes = False
me_epsilon_079.update()
me_epsilon_080 = bpy.data.meshes.new('Epsilon.080')
me_epsilon_080.from_pydata([(2.0, -2.0, 4.0), (1.0, -1.0, 4.0), (1.0, -1.0, 4.0), (1.0, 1.0, 4.0), (1.0, 1.0, 4.0), (2.0, 2.0, 4.0), (2.0, 2.0, 4.0), (2.0, -2.0, 4.0)], [(0, 1), (1, 2), (2, 3), (3, 4), (4, 5), (5, 6), (6, 7), (7, 0)], [])
me_epsilon_080.materials.append(mat_material_1)
me_epsilon_080.use_remesh_fix_poles = True
me_epsilon_080.use_remesh_preserve_attributes = False
me_epsilon_080.update()
me_epsilon_081 = bpy.data.meshes.new('Epsilon.081')
me_epsilon_081.from_pydata([(1.0, -1.0, 8.0), (1.0, -1.0, 4.0), (2.0, -2.0, 4.0), (2.0, -2.0, 8.0)], [(0, 1), (1, 2), (2, 3), (3, 0)], [])
me_epsilon_081.materials.append(mat_material_1)
me_epsilon_081.use_remesh_fix_poles = True
me_epsilon_081.use_remesh_preserve_attributes = False
me_epsilon_081.update()
me_epsilon_082 = bpy.data.meshes.new('Epsilon.082')
me_epsilon_082.from_pydata([(2.0, 2.0, 4.0), (2.0, 2.0, 8.0), (2.0, 2.0, 8.0), (2.0, 2.0, 4.0)], [(0, 1), (1, 2), (2, 3), (3, 0)], [])
me_epsilon_082.materials.append(mat_material_1)
me_epsilon_082.use_remesh_fix_poles = True
me_epsilon_082.use_remesh_preserve_attributes = False
me_epsilon_082.update()
me_epsilon_083 = bpy.data.meshes.new('Epsilon.083')
me_epsilon_083.from_pydata([(1.0, 1.0, 8.0), (2.0, 2.0, 8.0), (2.0, 2.0, 4.0), (1.0, 1.0, 4.0)], [(0, 1), (1, 2), (2, 3), (3, 0)], [])
me_epsilon_083.materials.append(mat_material_1)
me_epsilon_083.use_remesh_fix_poles = True
me_epsilon_083.use_remesh_preserve_attributes = False
me_epsilon_083.update()
me_epsilon_084 = bpy.data.meshes.new('Epsilon.084')
me_epsilon_084.from_pydata([(2.0, -2.0, 4.0), (2.0, -2.0, 8.0), (-2.0, -2.0, 8.0), (-2.0, -2.0, 4.0)], [(0, 1), (1, 2), (2, 3), (3, 0)], [])
me_epsilon_084.materials.append(mat_material_1)
me_epsilon_084.use_remesh_fix_poles = True
me_epsilon_084.use_remesh_preserve_attributes = False
me_epsilon_084.update()
me_epsilon_085 = bpy.data.meshes.new('Epsilon.085')
me_epsilon_085.from_pydata([(-1.0, -1.0, 4.0), (1.0, -1.0, 4.0), (2.0, -2.0, 4.0), (-2.0, -2.0, 4.0)], [(0, 1), (1, 2), (2, 3), (3, 0)], [])
me_epsilon_085.materials.append(mat_material_1)
me_epsilon_085.use_remesh_fix_poles = True
me_epsilon_085.use_remesh_preserve_attributes = False
me_epsilon_085.update()
me_epsilon_086 = bpy.data.meshes.new('Epsilon.086')
me_epsilon_086.from_pydata([(-1.0, -1.0, 4.0), (-2.0, -2.0, 4.0), (-2.0, -2.0, 8.0), (-1.0, -1.0, 8.0)], [(0, 1), (1, 2), (2, 3), (3, 0)], [])
me_epsilon_086.materials.append(mat_material_1)
me_epsilon_086.use_remesh_fix_poles = True
me_epsilon_086.use_remesh_preserve_attributes = False
me_epsilon_086.update()
me_epsilon_087 = bpy.data.meshes.new('Epsilon.087')
me_epsilon_087.from_pydata([(-2.0, 2.0, 8.0), (2.0, 2.0, 8.0), (2.0, 2.0, 4.0), (-2.0, 2.0, 4.0)], [(0, 1), (1, 2), (2, 3), (3, 0)], [])
me_epsilon_087.materials.append(mat_material_1)
me_epsilon_087.use_remesh_fix_poles = True
me_epsilon_087.use_remesh_preserve_attributes = False
me_epsilon_087.update()
me_epsilon_088 = bpy.data.meshes.new('Epsilon.088')
me_epsilon_088.from_pydata([(-1.0, 1.0, 8.0), (-2.0, 2.0, 8.0), (-2.0, 2.0, 4.0), (-1.0, 1.0, 4.0)], [(0, 1), (1, 2), (2, 3), (3, 0)], [])
me_epsilon_088.materials.append(mat_material_1)
me_epsilon_088.use_remesh_fix_poles = True
me_epsilon_088.use_remesh_preserve_attributes = False
me_epsilon_088.update()
me_epsilon_089 = bpy.data.meshes.new('Epsilon.089')
me_epsilon_089.from_pydata([(-2.0, 2.0, 4.0), (2.0, 2.0, 4.0), (1.0, 1.0, 4.0), (-1.0, 1.0, 4.0)], [(0, 1), (1, 2), (2, 3), (3, 0)], [])
me_epsilon_089.materials.append(mat_material_1)
me_epsilon_089.use_remesh_fix_poles = True
me_epsilon_089.use_remesh_preserve_attributes = False
me_epsilon_089.update()
me_epsilon_090 = bpy.data.meshes.new('Epsilon.090')
me_epsilon_090.from_pydata([(-2.0, -2.0, 8.0), (-2.0, 2.0, 8.0), (-2.0, 2.0, 4.0), (-2.0, -2.0, 4.0)], [(0, 1), (1, 2), (2, 3), (3, 0)], [])
me_epsilon_090.materials.append(mat_material_1)
me_epsilon_090.use_remesh_fix_poles = True
me_epsilon_090.use_remesh_preserve_attributes = False
me_epsilon_090.update()
me_epsilon_091 = bpy.data.meshes.new('Epsilon.091')
me_epsilon_091.from_pydata([(-2.0, -2.0, 4.0), (-2.0, 2.0, 4.0), (-1.0, 1.0, 4.0), (-1.0, -1.0, 4.0)], [(0, 1), (1, 2), (2, 3), (3, 0)], [])
me_epsilon_091.materials.append(mat_material_1)
me_epsilon_091.use_remesh_fix_poles = True
me_epsilon_091.use_remesh_preserve_attributes = False
me_epsilon_091.update()
me_epsilon_092 = bpy.data.meshes.new('Epsilon.092')
me_epsilon_092.from_pydata([(2.0, -2.0, 4.0), (2.0, -2.0, 4.0), (2.0, -2.0, 0.0), (2.0, -2.0, 0.0)], [(0, 1), (1, 2), (2, 3), (3, 0)], [])
me_epsilon_092.materials.append(mat_material_1)
me_epsilon_092.use_remesh_fix_poles = True
me_epsilon_092.use_remesh_preserve_attributes = False
me_epsilon_092.update()
me_epsilon_093 = bpy.data.meshes.new('Epsilon.093')
me_epsilon_093.from_pydata([(2.0, 2.0, 4.0), (2.0, -2.0, 4.0), (2.0, -2.0, 0.0), (2.0, 2.0, 0.0)], [(0, 1), (1, 2), (2, 3), (3, 0)], [])
me_epsilon_093.materials.append(mat_material_1)
me_epsilon_093.use_remesh_fix_poles = True
me_epsilon_093.use_remesh_preserve_attributes = False
me_epsilon_093.update()
me_epsilon_094 = bpy.data.meshes.new('Epsilon.094')
me_epsilon_094.from_pydata([(2.0, 2.0, 0.0), (2.0, 2.0, 0.0), (2.0, -2.0, 0.0), (2.0, -2.0, 0.0), (1.0, -1.0, 0.0), (1.0, -1.0, 0.0), (1.0, 1.0, 0.0), (1.0, 1.0, 0.0)], [(0, 1), (1, 2), (2, 3), (3, 4), (4, 5), (5, 6), (6, 7), (7, 0)], [])
me_epsilon_094.materials.append(mat_material_1)
me_epsilon_094.use_remesh_fix_poles = True
me_epsilon_094.use_remesh_preserve_attributes = False
me_epsilon_094.update()
me_epsilon_095 = bpy.data.meshes.new('Epsilon.095')
me_epsilon_095.from_pydata([(1.0, -1.0, 4.0), (1.0, -1.0, 0.0), (2.0, -2.0, 0.0), (2.0, -2.0, 4.0)], [(0, 1), (1, 2), (2, 3), (3, 0)], [])
me_epsilon_095.materials.append(mat_material_1)
me_epsilon_095.use_remesh_fix_poles = True
me_epsilon_095.use_remesh_preserve_attributes = False
me_epsilon_095.update()
me_epsilon_096 = bpy.data.meshes.new('Epsilon.096')
me_epsilon_096.from_pydata([(2.0, 2.0, 0.0), (2.0, 2.0, 4.0), (2.0, 2.0, 4.0), (2.0, 2.0, 0.0)], [(0, 1), (1, 2), (2, 3), (3, 0)], [])
me_epsilon_096.materials.append(mat_material_1)
me_epsilon_096.use_remesh_fix_poles = True
me_epsilon_096.use_remesh_preserve_attributes = False
me_epsilon_096.update()
me_epsilon_097 = bpy.data.meshes.new('Epsilon.097')
me_epsilon_097.from_pydata([(1.0, 1.0, 4.0), (2.0, 2.0, 4.0), (2.0, 2.0, 0.0), (1.0, 1.0, 0.0)], [(0, 1), (1, 2), (2, 3), (3, 0)], [])
me_epsilon_097.materials.append(mat_material_1)
me_epsilon_097.use_remesh_fix_poles = True
me_epsilon_097.use_remesh_preserve_attributes = False
me_epsilon_097.update()
me_epsilon_098 = bpy.data.meshes.new('Epsilon.098')
me_epsilon_098.from_pydata([(2.0, -2.0, 0.0), (2.0, -2.0, 4.0), (-2.0, -2.0, 4.0), (-2.0, -2.0, 0.0)], [(0, 1), (1, 2), (2, 3), (3, 0)], [])
me_epsilon_098.materials.append(mat_material_1)
me_epsilon_098.use_remesh_fix_poles = True
me_epsilon_098.use_remesh_preserve_attributes = False
me_epsilon_098.update()
me_epsilon_099 = bpy.data.meshes.new('Epsilon.099')
me_epsilon_099.from_pydata([(-2.0, -2.0, 0.0), (-1.0, -1.0, 0.0), (1.0, -1.0, 0.0), (2.0, -2.0, 0.0)], [(0, 1), (1, 2), (2, 3), (3, 0)], [])
me_epsilon_099.materials.append(mat_material_1)
me_epsilon_099.use_remesh_fix_poles = True
me_epsilon_099.use_remesh_preserve_attributes = False
me_epsilon_099.update()
me_epsilon_100 = bpy.data.meshes.new('Epsilon.100')
me_epsilon_100.from_pydata([(-1.0, -1.0, 0.0), (-2.0, -2.0, 0.0), (-2.0, -2.0, 4.0), (-1.0, -1.0, 4.0)], [(0, 1), (1, 2), (2, 3), (3, 0)], [])
me_epsilon_100.materials.append(mat_material_1)
me_epsilon_100.use_remesh_fix_poles = True
me_epsilon_100.use_remesh_preserve_attributes = False
me_epsilon_100.update()
me_epsilon_101 = bpy.data.meshes.new('Epsilon.101')
me_epsilon_101.from_pydata([(-2.0, 2.0, 4.0), (2.0, 2.0, 4.0), (2.0, 2.0, 0.0), (-2.0, 2.0, 0.0)], [(0, 1), (1, 2), (2, 3), (3, 0)], [])
me_epsilon_101.materials.append(mat_material_1)
me_epsilon_101.use_remesh_fix_poles = True
me_epsilon_101.use_remesh_preserve_attributes = False
me_epsilon_101.update()
me_epsilon_102 = bpy.data.meshes.new('Epsilon.102')
me_epsilon_102.from_pydata([(-1.0, 1.0, 4.0), (-2.0, 2.0, 4.0), (-2.0, 2.0, 0.0), (-1.0, 1.0, 0.0)], [(0, 1), (1, 2), (2, 3), (3, 0)], [])
me_epsilon_102.materials.append(mat_material_1)
me_epsilon_102.use_remesh_fix_poles = True
me_epsilon_102.use_remesh_preserve_attributes = False
me_epsilon_102.update()
me_epsilon_103 = bpy.data.meshes.new('Epsilon.103')
me_epsilon_103.from_pydata([(-1.0, 1.0, 0.0), (-2.0, 2.0, 0.0), (2.0, 2.0, 0.0), (1.0, 1.0, 0.0)], [(0, 1), (1, 2), (2, 3), (3, 0)], [])
me_epsilon_103.materials.append(mat_material_1)
me_epsilon_103.use_remesh_fix_poles = True
me_epsilon_103.use_remesh_preserve_attributes = False
me_epsilon_103.update()
me_epsilon_104 = bpy.data.meshes.new('Epsilon.104')
me_epsilon_104.from_pydata([(-2.0, -2.0, 4.0), (-2.0, 2.0, 4.0), (-2.0, 2.0, 0.0), (-2.0, -2.0, 0.0)], [(0, 1), (1, 2), (2, 3), (3, 0)], [])
me_epsilon_104.materials.append(mat_material_1)
me_epsilon_104.use_remesh_fix_poles = True
me_epsilon_104.use_remesh_preserve_attributes = False
me_epsilon_104.update()
me_epsilon_105 = bpy.data.meshes.new('Epsilon.105')
me_epsilon_105.from_pydata([(-2.0, 2.0, 0.0), (-1.0, 1.0, 0.0), (-1.0, -1.0, 0.0), (-2.0, -2.0, 0.0)], [(0, 1), (1, 2), (2, 3), (3, 0)], [])
me_epsilon_105.materials.append(mat_material_1)
me_epsilon_105.use_remesh_fix_poles = True
me_epsilon_105.use_remesh_preserve_attributes = False
me_epsilon_105.update()
me_delta = bpy.data.meshes.new('Delta')
me_delta.from_pydata([(-2.0, 2.0, 12.0), (-2.0, 2.0, 8.0), (2.0, 2.0, 8.0), (2.0, 2.0, 12.0), (-1.0, 1.0, 12.0), (-1.0, 1.0, 8.0), (1.0, 1.0, 8.0), (1.0, 1.0, 12.0)], [], [(0, 3, 2, 1), (4, 5, 1, 0), (1, 5, 6, 2), (7, 3, 2, 6), (0, 4, 7, 3), (4, 7, 6, 5)])
me_delta.materials.append(mat_material_2)
me_delta.use_remesh_fix_poles = True
me_delta.use_remesh_preserve_attributes = False
me_delta.update()
me_delta_001 = bpy.data.meshes.new('Delta.001')
me_delta_001.from_pydata([(1.0, 1.0, 20.0), (1.0, -1.0, 20.0), (1.0, -1.0, 20.0), (-1.0, -1.0, 20.0), (-1.0, 1.0, 20.0), (1.0, 1.0, 20.0), (1.0, 1.0, 16.0), (1.0, -1.0, 16.0), (1.0, -1.0, 16.0), (-1.0, -1.0, 16.0), (-1.0, 1.0, 16.0), (1.0, 1.0, 16.0), (1.0, 1.0, 12.0), (1.0, -1.0, 12.0), (1.0, -1.0, 12.0), (-1.0, -1.0, 12.0), (-1.0, 1.0, 12.0), (1.0, 1.0, 12.0), (1.0, 1.0, 8.0), (1.0, -1.0, 8.0), (1.0, -1.0, 8.0), (-1.0, -1.0, 8.0), (-1.0, 1.0, 8.0), (1.0, 1.0, 8.0), (1.0, 1.0, 4.0), (1.0, -1.0, 4.0), (1.0, -1.0, 4.0), (-1.0, -1.0, 4.0), (-1.0, 1.0, 4.0), (1.0, 1.0, 4.0), (1.0, 1.0, 0.0), (1.0, -1.0, 0.0), (1.0, -1.0, 0.0), (-1.0, -1.0, 0.0), (-1.0, 1.0, 0.0), (1.0, 1.0, 0.0)], [], [(0, 5, 4, 3, 2, 1), (0, 1, 7, 6), (1, 2, 8, 7), (2, 3, 9, 8), (4, 5, 11, 10), (5, 0, 6, 11), (9, 3, 4, 10), (6, 7, 13, 12), (7, 8, 14, 13), (8, 9, 15, 14), (10, 11, 17, 16), (11, 6, 12, 17), (15, 9, 10, 16), (12, 13, 19, 18), (13, 14, 20, 19), (14, 15, 21, 20), (16, 17, 23, 22), (17, 12, 18, 23), (21, 15, 16, 22), (18, 19, 25, 24), (19, 20, 26, 25), (20, 21, 27, 26), (22, 23, 29, 28), (23, 18, 24, 29), (27, 21, 22, 28), (24, 25, 31, 30), (25, 26, 32, 31), (26, 27, 33, 32), (28, 29, 35, 34), (29, 24, 30, 35), (33, 27, 28, 34), (34, 35, 30, 31, 32, 33)])
me_delta_001.materials.append(mat_material_2)
me_delta_001.use_remesh_fix_poles = True
me_delta_001.use_remesh_preserve_attributes = False
me_delta_001.update()
me_delta_002 = bpy.data.meshes.new('Delta.002')
me_delta_002.from_pydata([(-2.0, 2.0, 20.0), (-2.0, 2.0, 16.0), (2.0, 2.0, 16.0), (2.0, 2.0, 20.0), (-1.0, 1.0, 16.0), (-1.0, 1.0, 20.0), (1.0, 1.0, 16.0), (1.0, 1.0, 20.0)], [], [(0, 3, 2, 1), (0, 5, 4, 1), (1, 4, 6, 2), (7, 3, 2, 6), (7, 3, 0, 5), (5, 7, 6, 4)])
me_delta_002.materials.append(mat_material_2)
me_delta_002.use_remesh_fix_poles = True
me_delta_002.use_remesh_preserve_attributes = False
me_delta_002.update()
me_delta_003 = bpy.data.meshes.new('Delta.003')
me_delta_003.from_pydata([(-2.0, -2.0, 16.0), (-2.0, 2.0, 16.0), (-2.0, -2.0, 12.0), (-2.0, 2.0, 12.0), (-1.0, 1.0, 16.0), (-1.0, -1.0, 16.0), (-1.0, -1.0, 12.0), (-1.0, 1.0, 12.0)], [], [(0, 1, 3, 2), (0, 5, 4, 1), (6, 2, 0, 5), (4, 7, 3, 1), (2, 6, 7, 3), (6, 5, 4, 7)])
me_delta_003.materials.append(mat_material_2)
me_delta_003.use_remesh_fix_poles = True
me_delta_003.use_remesh_preserve_attributes = False
me_delta_003.update()
me_delta_004 = bpy.data.meshes.new('Delta.004')
me_delta_004.from_pydata([(2.0, -2.0, 16.0), (2.0, -2.0, 12.0), (2.0, -2.0, 12.0), (2.0, -2.0, 16.0), (2.0, 2.0, 16.0), (2.0, 2.0, 12.0), (1.0, -1.0, 12.0), (1.0, -1.0, 12.0), (1.0, 1.0, 12.0), (1.0, 1.0, 12.0), (2.0, 2.0, 12.0), (1.0, -1.0, 16.0), (1.0, -1.0, 16.0), (1.0, 1.0, 16.0), (1.0, 1.0, 16.0), (2.0, 2.0, 16.0)], [], [(0, 3, 2, 1), (4, 0, 1, 5), (2, 1, 5, 10, 9, 8, 7, 6), (11, 3, 2, 6), (3, 0, 4, 15, 14, 13, 12, 11), (10, 15, 4, 5), (12, 11, 6, 7), (13, 12, 7, 8), (14, 13, 8, 9), (14, 15, 10, 9)])
me_delta_004.materials.append(mat_material_2)
me_delta_004.use_remesh_fix_poles = True
me_delta_004.use_remesh_preserve_attributes = False
me_delta_004.update()

# ---- objects
ob_epsilon = bpy.data.objects.new('Epsilon', me_epsilon)
ob_epsilon_001 = bpy.data.objects.new('Epsilon.001', me_epsilon_001)
ob_epsilon_002 = bpy.data.objects.new('Epsilon.002', me_epsilon_002)
ob_epsilon_003 = bpy.data.objects.new('Epsilon.003', me_epsilon_003)
ob_epsilon_004 = bpy.data.objects.new('Epsilon.004', me_epsilon_004)
ob_epsilon_005 = bpy.data.objects.new('Epsilon.005', me_epsilon_005)
ob_epsilon_006 = bpy.data.objects.new('Epsilon.006', me_epsilon_006)
ob_epsilon_007 = bpy.data.objects.new('Epsilon.007', me_epsilon_007)
ob_epsilon_008 = bpy.data.objects.new('Epsilon.008', me_epsilon_008)
ob_epsilon_009 = bpy.data.objects.new('Epsilon.009', me_epsilon_009)
ob_epsilon_010 = bpy.data.objects.new('Epsilon.010', me_epsilon_010)
ob_epsilon_011 = bpy.data.objects.new('Epsilon.011', me_epsilon_011)
ob_epsilon_012 = bpy.data.objects.new('Epsilon.012', me_epsilon_012)
ob_epsilon_013 = bpy.data.objects.new('Epsilon.013', me_epsilon_013)
ob_epsilon_014 = bpy.data.objects.new('Epsilon.014', me_epsilon_014)
ob_epsilon_015 = bpy.data.objects.new('Epsilon.015', me_epsilon_015)
ob_epsilon_016 = bpy.data.objects.new('Epsilon.016', me_epsilon_016)
ob_epsilon_017 = bpy.data.objects.new('Epsilon.017', me_epsilon_017)
ob_epsilon_018 = bpy.data.objects.new('Epsilon.018', me_epsilon_018)
ob_epsilon_019 = bpy.data.objects.new('Epsilon.019', me_epsilon_019)
ob_epsilon_020 = bpy.data.objects.new('Epsilon.020', me_epsilon_020)
ob_epsilon_021 = bpy.data.objects.new('Epsilon.021', me_epsilon_021)
ob_epsilon_022 = bpy.data.objects.new('Epsilon.022', me_epsilon_022)
ob_epsilon_023 = bpy.data.objects.new('Epsilon.023', me_epsilon_023)
ob_epsilon_024 = bpy.data.objects.new('Epsilon.024', me_epsilon_024)
ob_epsilon_025 = bpy.data.objects.new('Epsilon.025', me_epsilon_025)
ob_epsilon_026 = bpy.data.objects.new('Epsilon.026', me_epsilon_026)
ob_epsilon_027 = bpy.data.objects.new('Epsilon.027', me_epsilon_027)
ob_epsilon_028 = bpy.data.objects.new('Epsilon.028', me_epsilon_028)
ob_epsilon_029 = bpy.data.objects.new('Epsilon.029', me_epsilon_029)
ob_epsilon_030 = bpy.data.objects.new('Epsilon.030', me_epsilon_030)
ob_epsilon_031 = bpy.data.objects.new('Epsilon.031', me_epsilon_031)
ob_epsilon_032 = bpy.data.objects.new('Epsilon.032', me_epsilon_032)
ob_epsilon_033 = bpy.data.objects.new('Epsilon.033', me_epsilon_033)
ob_epsilon_034 = bpy.data.objects.new('Epsilon.034', me_epsilon_034)
ob_epsilon_035 = bpy.data.objects.new('Epsilon.035', me_epsilon_035)
ob_epsilon_036 = bpy.data.objects.new('Epsilon.036', me_epsilon_036)
ob_epsilon_037 = bpy.data.objects.new('Epsilon.037', me_epsilon_037)
ob_epsilon_038 = bpy.data.objects.new('Epsilon.038', me_epsilon_038)
ob_epsilon_039 = bpy.data.objects.new('Epsilon.039', me_epsilon_039)
ob_epsilon_040 = bpy.data.objects.new('Epsilon.040', me_epsilon_040)
ob_epsilon_041 = bpy.data.objects.new('Epsilon.041', me_epsilon_041)
ob_epsilon_042 = bpy.data.objects.new('Epsilon.042', me_epsilon_042)
ob_epsilon_043 = bpy.data.objects.new('Epsilon.043', me_epsilon_043)
ob_epsilon_044 = bpy.data.objects.new('Epsilon.044', me_epsilon_044)
ob_epsilon_045 = bpy.data.objects.new('Epsilon.045', me_epsilon_045)
ob_epsilon_046 = bpy.data.objects.new('Epsilon.046', me_epsilon_046)
ob_epsilon_047 = bpy.data.objects.new('Epsilon.047', me_epsilon_047)
ob_epsilon_048 = bpy.data.objects.new('Epsilon.048', me_epsilon_048)
ob_epsilon_049 = bpy.data.objects.new('Epsilon.049', me_epsilon_049)
ob_epsilon_050 = bpy.data.objects.new('Epsilon.050', me_epsilon_050)
ob_epsilon_051 = bpy.data.objects.new('Epsilon.051', me_epsilon_051)
ob_epsilon_052 = bpy.data.objects.new('Epsilon.052', me_epsilon_052)
ob_epsilon_053 = bpy.data.objects.new('Epsilon.053', me_epsilon_053)
ob_epsilon_054 = bpy.data.objects.new('Epsilon.054', me_epsilon_054)
ob_epsilon_055 = bpy.data.objects.new('Epsilon.055', me_epsilon_055)
ob_epsilon_056 = bpy.data.objects.new('Epsilon.056', me_epsilon_056)
ob_epsilon_057 = bpy.data.objects.new('Epsilon.057', me_epsilon_057)
ob_epsilon_058 = bpy.data.objects.new('Epsilon.058', me_epsilon_058)
ob_epsilon_059 = bpy.data.objects.new('Epsilon.059', me_epsilon_059)
ob_epsilon_060 = bpy.data.objects.new('Epsilon.060', me_epsilon_060)
ob_epsilon_061 = bpy.data.objects.new('Epsilon.061', me_epsilon_061)
ob_epsilon_062 = bpy.data.objects.new('Epsilon.062', me_epsilon_062)
ob_epsilon_063 = bpy.data.objects.new('Epsilon.063', me_epsilon_063)
ob_epsilon_064 = bpy.data.objects.new('Epsilon.064', me_epsilon_064)
ob_epsilon_065 = bpy.data.objects.new('Epsilon.065', me_epsilon_065)
ob_epsilon_066 = bpy.data.objects.new('Epsilon.066', me_epsilon_066)
ob_epsilon_067 = bpy.data.objects.new('Epsilon.067', me_epsilon_067)
ob_epsilon_068 = bpy.data.objects.new('Epsilon.068', me_epsilon_068)
ob_epsilon_069 = bpy.data.objects.new('Epsilon.069', me_epsilon_069)
ob_epsilon_070 = bpy.data.objects.new('Epsilon.070', me_epsilon_070)
ob_epsilon_071 = bpy.data.objects.new('Epsilon.071', me_epsilon_071)
ob_epsilon_072 = bpy.data.objects.new('Epsilon.072', me_epsilon_072)
ob_epsilon_073 = bpy.data.objects.new('Epsilon.073', me_epsilon_073)
ob_epsilon_074 = bpy.data.objects.new('Epsilon.074', me_epsilon_074)
ob_epsilon_075 = bpy.data.objects.new('Epsilon.075', me_epsilon_075)
ob_epsilon_076 = bpy.data.objects.new('Epsilon.076', me_epsilon_076)
ob_epsilon_077 = bpy.data.objects.new('Epsilon.077', me_epsilon_077)
ob_epsilon_078 = bpy.data.objects.new('Epsilon.078', me_epsilon_078)
ob_epsilon_079 = bpy.data.objects.new('Epsilon.079', me_epsilon_079)
ob_epsilon_080 = bpy.data.objects.new('Epsilon.080', me_epsilon_080)
ob_epsilon_081 = bpy.data.objects.new('Epsilon.081', me_epsilon_081)
ob_epsilon_082 = bpy.data.objects.new('Epsilon.082', me_epsilon_082)
ob_epsilon_083 = bpy.data.objects.new('Epsilon.083', me_epsilon_083)
ob_epsilon_084 = bpy.data.objects.new('Epsilon.084', me_epsilon_084)
ob_epsilon_085 = bpy.data.objects.new('Epsilon.085', me_epsilon_085)
ob_epsilon_086 = bpy.data.objects.new('Epsilon.086', me_epsilon_086)
ob_epsilon_087 = bpy.data.objects.new('Epsilon.087', me_epsilon_087)
ob_epsilon_088 = bpy.data.objects.new('Epsilon.088', me_epsilon_088)
ob_epsilon_089 = bpy.data.objects.new('Epsilon.089', me_epsilon_089)
ob_epsilon_090 = bpy.data.objects.new('Epsilon.090', me_epsilon_090)
ob_epsilon_091 = bpy.data.objects.new('Epsilon.091', me_epsilon_091)
ob_epsilon_092 = bpy.data.objects.new('Epsilon.092', me_epsilon_092)
ob_epsilon_093 = bpy.data.objects.new('Epsilon.093', me_epsilon_093)
ob_epsilon_094 = bpy.data.objects.new('Epsilon.094', me_epsilon_094)
ob_epsilon_095 = bpy.data.objects.new('Epsilon.095', me_epsilon_095)
ob_epsilon_096 = bpy.data.objects.new('Epsilon.096', me_epsilon_096)
ob_epsilon_097 = bpy.data.objects.new('Epsilon.097', me_epsilon_097)
ob_epsilon_098 = bpy.data.objects.new('Epsilon.098', me_epsilon_098)
ob_epsilon_099 = bpy.data.objects.new('Epsilon.099', me_epsilon_099)
ob_epsilon_100 = bpy.data.objects.new('Epsilon.100', me_epsilon_100)
ob_epsilon_101 = bpy.data.objects.new('Epsilon.101', me_epsilon_101)
ob_epsilon_102 = bpy.data.objects.new('Epsilon.102', me_epsilon_102)
ob_epsilon_103 = bpy.data.objects.new('Epsilon.103', me_epsilon_103)
ob_epsilon_104 = bpy.data.objects.new('Epsilon.104', me_epsilon_104)
ob_epsilon_105 = bpy.data.objects.new('Epsilon.105', me_epsilon_105)
ob_delta = bpy.data.objects.new('Delta', me_delta)
ob_delta_001 = bpy.data.objects.new('Delta.001', me_delta_001)
ob_delta_002 = bpy.data.objects.new('Delta.002', me_delta_002)
ob_delta_003 = bpy.data.objects.new('Delta.003', me_delta_003)
ob_delta_004 = bpy.data.objects.new('Delta.004', me_delta_004)

# ---- transforms, parenting, visibility, modifiers, constraints
ob_epsilon.location = (0.0, 0.0, 0.0)
ob_epsilon.show_wire = True
ob_epsilon_001.location = (0.0, 0.0, 0.0)
ob_epsilon_001.show_wire = True
ob_epsilon_002.location = (0.0, 0.0, 0.0)
ob_epsilon_002.show_wire = True
ob_epsilon_003.location = (0.0, 0.0, 0.0)
ob_epsilon_003.show_wire = True
ob_epsilon_004.location = (0.0, 0.0, 0.0)
ob_epsilon_004.show_wire = True
ob_epsilon_005.location = (0.0, 0.0, 0.0)
ob_epsilon_005.show_wire = True
ob_epsilon_006.location = (0.0, 0.0, 0.0)
ob_epsilon_006.show_wire = True
ob_epsilon_007.location = (0.0, 0.0, 0.0)
ob_epsilon_007.show_wire = True
ob_epsilon_008.location = (0.0, 0.0, 0.0)
ob_epsilon_008.show_wire = True
ob_epsilon_009.location = (0.0, 0.0, 0.0)
ob_epsilon_009.show_wire = True
ob_epsilon_010.location = (0.0, 0.0, 0.0)
ob_epsilon_010.show_wire = True
ob_epsilon_011.location = (0.0, 0.0, 0.0)
ob_epsilon_011.show_wire = True
ob_epsilon_012.location = (0.0, 0.0, 0.0)
ob_epsilon_012.show_wire = True
ob_epsilon_013.location = (0.0, 0.0, 0.0)
ob_epsilon_013.show_wire = True
ob_epsilon_014.location = (0.0, 0.0, 0.0)
ob_epsilon_014.show_wire = True
ob_epsilon_015.location = (0.0, 0.0, 0.0)
ob_epsilon_015.show_wire = True
ob_epsilon_016.location = (0.0, 0.0, 0.0)
ob_epsilon_016.show_wire = True
ob_epsilon_017.location = (0.0, 0.0, 0.0)
ob_epsilon_017.show_wire = True
ob_epsilon_018.location = (0.0, 0.0, 0.0)
ob_epsilon_018.show_wire = True
ob_epsilon_019.location = (0.0, 0.0, 0.0)
ob_epsilon_019.show_wire = True
ob_epsilon_020.location = (0.0, 0.0, 0.0)
ob_epsilon_020.show_wire = True
ob_epsilon_021.location = (0.0, 0.0, 0.0)
ob_epsilon_021.show_wire = True
ob_epsilon_022.location = (0.0, 0.0, 0.0)
ob_epsilon_022.show_wire = True
ob_epsilon_023.location = (0.0, 0.0, 0.0)
ob_epsilon_023.show_wire = True
ob_epsilon_024.location = (0.0, 0.0, 0.0)
ob_epsilon_024.show_wire = True
ob_epsilon_025.location = (0.0, 0.0, 0.0)
ob_epsilon_025.show_wire = True
ob_epsilon_026.location = (0.0, 0.0, 0.0)
ob_epsilon_026.show_wire = True
ob_epsilon_027.location = (0.0, 0.0, 0.0)
ob_epsilon_027.show_wire = True
ob_epsilon_028.location = (0.0, 0.0, 0.0)
ob_epsilon_028.show_wire = True
ob_epsilon_029.location = (0.0, 0.0, 0.0)
ob_epsilon_029.show_wire = True
ob_epsilon_030.location = (0.0, 0.0, 0.0)
ob_epsilon_030.show_wire = True
ob_epsilon_031.location = (0.0, 0.0, 0.0)
ob_epsilon_031.show_wire = True
ob_epsilon_032.location = (0.0, 0.0, 0.0)
ob_epsilon_032.show_wire = True
ob_epsilon_033.location = (0.0, 0.0, 0.0)
ob_epsilon_033.show_wire = True
ob_epsilon_034.location = (0.0, 0.0, 0.0)
ob_epsilon_034.show_wire = True
ob_epsilon_035.location = (0.0, 0.0, 0.0)
ob_epsilon_035.show_wire = True
ob_epsilon_036.location = (0.0, 0.0, 0.0)
ob_epsilon_036.show_wire = True
ob_epsilon_037.location = (0.0, 0.0, 0.0)
ob_epsilon_037.show_wire = True
ob_epsilon_038.location = (0.0, 0.0, 0.0)
ob_epsilon_038.show_wire = True
ob_epsilon_039.location = (0.0, 0.0, 0.0)
ob_epsilon_039.show_wire = True
ob_epsilon_040.location = (0.0, 0.0, 0.0)
ob_epsilon_040.show_wire = True
ob_epsilon_041.location = (0.0, 0.0, 0.0)
ob_epsilon_041.show_wire = True
ob_epsilon_042.location = (0.0, 0.0, 0.0)
ob_epsilon_042.show_wire = True
ob_epsilon_043.location = (0.0, 0.0, 0.0)
ob_epsilon_043.show_wire = True
ob_epsilon_044.location = (0.0, 0.0, 0.0)
ob_epsilon_044.show_wire = True
ob_epsilon_045.location = (0.0, 0.0, 0.0)
ob_epsilon_045.show_wire = True
ob_epsilon_046.location = (0.0, 0.0, 0.0)
ob_epsilon_046.show_wire = True
ob_epsilon_047.location = (0.0, 0.0, 0.0)
ob_epsilon_047.show_wire = True
ob_epsilon_048.location = (0.0, 0.0, 0.0)
ob_epsilon_048.show_wire = True
ob_epsilon_049.location = (0.0, 0.0, 0.0)
ob_epsilon_049.show_wire = True
ob_epsilon_050.location = (0.0, 0.0, 0.0)
ob_epsilon_050.show_wire = True
ob_epsilon_051.location = (0.0, 0.0, 0.0)
ob_epsilon_051.show_wire = True
ob_epsilon_052.location = (0.0, 0.0, 0.0)
ob_epsilon_052.show_wire = True
ob_epsilon_053.location = (0.0, 0.0, 0.0)
ob_epsilon_053.show_wire = True
ob_epsilon_054.location = (0.0, 0.0, 0.0)
ob_epsilon_054.show_wire = True
ob_epsilon_055.location = (0.0, 0.0, 0.0)
ob_epsilon_055.show_wire = True
ob_epsilon_056.location = (0.0, 0.0, 0.0)
ob_epsilon_056.show_wire = True
ob_epsilon_057.location = (0.0, 0.0, 0.0)
ob_epsilon_057.show_wire = True
ob_epsilon_058.location = (0.0, 0.0, 0.0)
ob_epsilon_058.show_wire = True
ob_epsilon_059.location = (0.0, 0.0, 0.0)
ob_epsilon_059.show_wire = True
ob_epsilon_060.location = (0.0, 0.0, 0.0)
ob_epsilon_060.show_wire = True
ob_epsilon_061.location = (0.0, 0.0, 0.0)
ob_epsilon_061.show_wire = True
ob_epsilon_062.location = (0.0, 0.0, 0.0)
ob_epsilon_062.show_wire = True
ob_epsilon_063.location = (0.0, 0.0, 0.0)
ob_epsilon_063.show_wire = True
ob_epsilon_064.location = (0.0, 0.0, 0.0)
ob_epsilon_064.show_wire = True
ob_epsilon_065.location = (0.0, 0.0, 0.0)
ob_epsilon_065.show_wire = True
ob_epsilon_066.location = (0.0, 0.0, 0.0)
ob_epsilon_066.show_wire = True
ob_epsilon_067.location = (0.0, 0.0, 0.0)
ob_epsilon_067.show_wire = True
ob_epsilon_068.location = (0.0, 0.0, 0.0)
ob_epsilon_068.show_wire = True
ob_epsilon_069.location = (0.0, 0.0, 0.0)
ob_epsilon_069.show_wire = True
ob_epsilon_070.location = (0.0, 0.0, 0.0)
ob_epsilon_070.show_wire = True
ob_epsilon_071.location = (0.0, 0.0, 0.0)
ob_epsilon_071.show_wire = True
ob_epsilon_072.location = (0.0, 0.0, 0.0)
ob_epsilon_072.show_wire = True
ob_epsilon_073.location = (0.0, 0.0, 0.0)
ob_epsilon_073.show_wire = True
ob_epsilon_074.location = (0.0, 0.0, 0.0)
ob_epsilon_074.show_wire = True
ob_epsilon_075.location = (0.0, 0.0, 0.0)
ob_epsilon_075.show_wire = True
ob_epsilon_076.location = (0.0, 0.0, 0.0)
ob_epsilon_076.show_wire = True
ob_epsilon_077.location = (0.0, 0.0, 0.0)
ob_epsilon_077.show_wire = True
ob_epsilon_078.location = (0.0, 0.0, 0.0)
ob_epsilon_078.show_wire = True
ob_epsilon_079.location = (0.0, 0.0, 0.0)
ob_epsilon_079.show_wire = True
ob_epsilon_080.location = (0.0, 0.0, 0.0)
ob_epsilon_080.show_wire = True
ob_epsilon_081.location = (0.0, 0.0, 0.0)
ob_epsilon_081.show_wire = True
ob_epsilon_082.location = (0.0, 0.0, 0.0)
ob_epsilon_082.show_wire = True
ob_epsilon_083.location = (0.0, 0.0, 0.0)
ob_epsilon_083.show_wire = True
ob_epsilon_084.location = (0.0, 0.0, 0.0)
ob_epsilon_084.show_wire = True
ob_epsilon_085.location = (0.0, 0.0, 0.0)
ob_epsilon_085.show_wire = True
ob_epsilon_086.location = (0.0, 0.0, 0.0)
ob_epsilon_086.show_wire = True
ob_epsilon_087.location = (0.0, 0.0, 0.0)
ob_epsilon_087.show_wire = True
ob_epsilon_088.location = (0.0, 0.0, 0.0)
ob_epsilon_088.show_wire = True
ob_epsilon_089.location = (0.0, 0.0, 0.0)
ob_epsilon_089.show_wire = True
ob_epsilon_090.location = (0.0, 0.0, 0.0)
ob_epsilon_090.show_wire = True
ob_epsilon_091.location = (0.0, 0.0, 0.0)
ob_epsilon_091.show_wire = True
ob_epsilon_092.location = (0.0, 0.0, 0.0)
ob_epsilon_092.show_wire = True
ob_epsilon_093.location = (0.0, 0.0, 0.0)
ob_epsilon_093.show_wire = True
ob_epsilon_094.location = (0.0, 0.0, 0.0)
ob_epsilon_094.show_wire = True
ob_epsilon_095.location = (0.0, 0.0, 0.0)
ob_epsilon_095.show_wire = True
ob_epsilon_096.location = (0.0, 0.0, 0.0)
ob_epsilon_096.show_wire = True
ob_epsilon_097.location = (0.0, 0.0, 0.0)
ob_epsilon_097.show_wire = True
ob_epsilon_098.location = (0.0, 0.0, 0.0)
ob_epsilon_098.show_wire = True
ob_epsilon_099.location = (0.0, 0.0, 0.0)
ob_epsilon_099.show_wire = True
ob_epsilon_100.location = (0.0, 0.0, 0.0)
ob_epsilon_100.show_wire = True
ob_epsilon_101.location = (0.0, 0.0, 0.0)
ob_epsilon_101.show_wire = True
ob_epsilon_102.location = (0.0, 0.0, 0.0)
ob_epsilon_102.show_wire = True
ob_epsilon_103.location = (0.0, 0.0, 0.0)
ob_epsilon_103.show_wire = True
ob_epsilon_104.location = (0.0, 0.0, 0.0)
ob_epsilon_104.show_wire = True
ob_epsilon_105.location = (0.0, 0.0, 0.0)
ob_epsilon_105.show_wire = True
ob_delta.location = (0.0, 0.0, 0.0)
ob_delta_001.location = (0.0, 0.0, 0.0)
ob_delta_002.location = (0.0, 0.0, 0.0)
ob_delta_003.location = (0.0, 0.0, 0.0)
ob_delta_004.location = (0.0, 0.0, 0.0)

# ---- collection membership
scene.collection.objects.link(ob_epsilon)
scene.collection.objects.link(ob_epsilon_001)
scene.collection.objects.link(ob_epsilon_002)
scene.collection.objects.link(ob_epsilon_003)
scene.collection.objects.link(ob_epsilon_004)
scene.collection.objects.link(ob_epsilon_005)
scene.collection.objects.link(ob_epsilon_006)
scene.collection.objects.link(ob_epsilon_007)
scene.collection.objects.link(ob_epsilon_008)
scene.collection.objects.link(ob_epsilon_009)
scene.collection.objects.link(ob_epsilon_010)
scene.collection.objects.link(ob_epsilon_011)
scene.collection.objects.link(ob_epsilon_012)
scene.collection.objects.link(ob_epsilon_013)
scene.collection.objects.link(ob_epsilon_014)
scene.collection.objects.link(ob_epsilon_015)
scene.collection.objects.link(ob_epsilon_016)
scene.collection.objects.link(ob_epsilon_017)
scene.collection.objects.link(ob_epsilon_018)
scene.collection.objects.link(ob_epsilon_019)
scene.collection.objects.link(ob_epsilon_020)
scene.collection.objects.link(ob_epsilon_021)
scene.collection.objects.link(ob_epsilon_022)
scene.collection.objects.link(ob_epsilon_023)
scene.collection.objects.link(ob_epsilon_024)
scene.collection.objects.link(ob_epsilon_025)
scene.collection.objects.link(ob_epsilon_026)
scene.collection.objects.link(ob_epsilon_027)
scene.collection.objects.link(ob_epsilon_028)
scene.collection.objects.link(ob_epsilon_029)
scene.collection.objects.link(ob_epsilon_030)
scene.collection.objects.link(ob_epsilon_031)
scene.collection.objects.link(ob_epsilon_032)
scene.collection.objects.link(ob_epsilon_033)
scene.collection.objects.link(ob_epsilon_034)
scene.collection.objects.link(ob_epsilon_035)
scene.collection.objects.link(ob_epsilon_036)
scene.collection.objects.link(ob_epsilon_037)
scene.collection.objects.link(ob_epsilon_038)
scene.collection.objects.link(ob_epsilon_039)
scene.collection.objects.link(ob_epsilon_040)
scene.collection.objects.link(ob_epsilon_041)
scene.collection.objects.link(ob_epsilon_042)
scene.collection.objects.link(ob_epsilon_043)
scene.collection.objects.link(ob_epsilon_044)
scene.collection.objects.link(ob_epsilon_045)
scene.collection.objects.link(ob_epsilon_046)
scene.collection.objects.link(ob_epsilon_047)
scene.collection.objects.link(ob_epsilon_048)
scene.collection.objects.link(ob_epsilon_049)
scene.collection.objects.link(ob_epsilon_050)
scene.collection.objects.link(ob_epsilon_051)
scene.collection.objects.link(ob_epsilon_052)
scene.collection.objects.link(ob_epsilon_053)
scene.collection.objects.link(ob_epsilon_054)
scene.collection.objects.link(ob_epsilon_055)
scene.collection.objects.link(ob_epsilon_056)
scene.collection.objects.link(ob_epsilon_057)
scene.collection.objects.link(ob_epsilon_058)
scene.collection.objects.link(ob_epsilon_059)
scene.collection.objects.link(ob_epsilon_060)
scene.collection.objects.link(ob_epsilon_061)
scene.collection.objects.link(ob_epsilon_062)
scene.collection.objects.link(ob_epsilon_063)
scene.collection.objects.link(ob_epsilon_064)
scene.collection.objects.link(ob_epsilon_065)
scene.collection.objects.link(ob_epsilon_066)
scene.collection.objects.link(ob_epsilon_067)
scene.collection.objects.link(ob_epsilon_068)
scene.collection.objects.link(ob_epsilon_069)
scene.collection.objects.link(ob_epsilon_070)
scene.collection.objects.link(ob_epsilon_071)
scene.collection.objects.link(ob_epsilon_072)
scene.collection.objects.link(ob_epsilon_073)
scene.collection.objects.link(ob_epsilon_074)
scene.collection.objects.link(ob_epsilon_075)
scene.collection.objects.link(ob_epsilon_076)
scene.collection.objects.link(ob_epsilon_077)
scene.collection.objects.link(ob_epsilon_078)
scene.collection.objects.link(ob_epsilon_079)
scene.collection.objects.link(ob_epsilon_080)
scene.collection.objects.link(ob_epsilon_081)
scene.collection.objects.link(ob_epsilon_082)
scene.collection.objects.link(ob_epsilon_083)
scene.collection.objects.link(ob_epsilon_084)
scene.collection.objects.link(ob_epsilon_085)
scene.collection.objects.link(ob_epsilon_086)
scene.collection.objects.link(ob_epsilon_087)
scene.collection.objects.link(ob_epsilon_088)
scene.collection.objects.link(ob_epsilon_089)
scene.collection.objects.link(ob_epsilon_090)
scene.collection.objects.link(ob_epsilon_091)
scene.collection.objects.link(ob_epsilon_092)
scene.collection.objects.link(ob_epsilon_093)
scene.collection.objects.link(ob_epsilon_094)
scene.collection.objects.link(ob_epsilon_095)
scene.collection.objects.link(ob_epsilon_096)
scene.collection.objects.link(ob_epsilon_097)
scene.collection.objects.link(ob_epsilon_098)
scene.collection.objects.link(ob_epsilon_099)
scene.collection.objects.link(ob_epsilon_100)
scene.collection.objects.link(ob_epsilon_101)
scene.collection.objects.link(ob_epsilon_102)
scene.collection.objects.link(ob_epsilon_103)
scene.collection.objects.link(ob_epsilon_104)
scene.collection.objects.link(ob_epsilon_105)
scene.collection.objects.link(ob_delta)
scene.collection.objects.link(ob_delta_001)
scene.collection.objects.link(ob_delta_002)
scene.collection.objects.link(ob_delta_003)
scene.collection.objects.link(ob_delta_004)

# ---- scene / render settings (as saved in the file)
scene.frame_start = 1; scene.frame_end = 250; scene.frame_set(0)
scene.render.engine = 'BLENDER_EEVEE_NEXT'
scene.cycles.use_denoising = False
scene.cycles.samples = 128
scene.cycles.sampling_pattern = 'TABULATED_SOBOL'
scene.cycles.use_adaptive_sampling = False
scene.cycles.use_light_tree = False
scene.view_settings.view_transform = 'Filmic'
bpy.context.view_layer.update()

# ---- added for rendering (the .blend has no active camera and no usable light): camera, sun
cam_auto = bpy.data.cameras.new('AutoCamera')
cam_auto.lens = 50.0
cam_auto.sensor_width = 36.0
cam_auto.clip_end = 1000.0
ob_auto_camera = bpy.data.objects.new('AutoCamera', cam_auto)
scene.collection.objects.link(ob_auto_camera)
ob_auto_camera.location = (19.2304, -23.0765, 25.3843)
ob_auto_camera.rotation_euler = (1.09748, -7.21219e-08, 0.694738)
scene.camera = ob_auto_camera
light_auto_sun = bpy.data.lights.new('AutoSun', 'SUN')
light_auto_sun.energy = 3.0
light_auto_sun.angle = 0.0523599
ob_auto_sun = bpy.data.objects.new('AutoSun', light_auto_sun)
scene.collection.objects.link(ob_auto_sun)
ob_auto_sun.rotation_euler = (0.872665, 0.174533, 0.523599)
bpy.context.view_layer.update()
